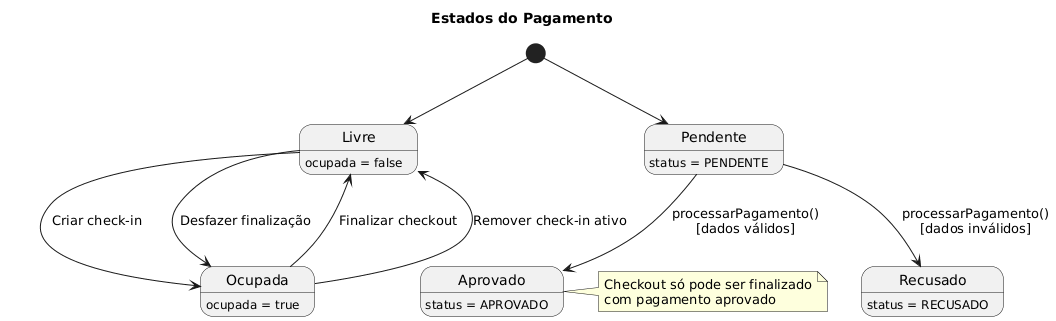

The diagram above was rendered by PlantUML. Its source (embedded in the PNG):
@startuml
title Estados da Vaga

[*] --> Livre

Livre : ocupada = false
Ocupada : ocupada = true

Livre --> Ocupada : Criar check-in
Ocupada --> Livre : Finalizar checkout
Ocupada --> Livre : Remover check-in ativo
Livre --> Ocupada : Desfazer finalização
title Estados do Pagamento

[*] --> Pendente

Pendente : status = PENDENTE
Aprovado : status = APROVADO
Recusado : status = RECUSADO

Pendente --> Aprovado : processarPagamento()\n[dados válidos]
Pendente --> Recusado : processarPagamento()\n[dados inválidos]

note right of Aprovado
Checkout só pode ser finalizado
com pagamento aprovado
end note
@enduml